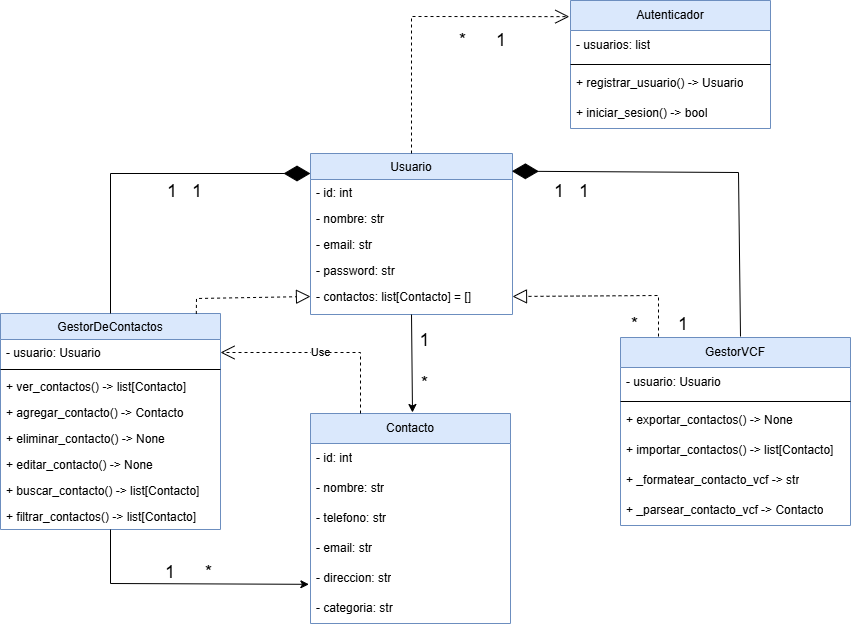

The diagram above was exported from draw.io. Its source (the exported page's mxGraphModel, read from the mxfile embedded in the PNG):
<mxGraphModel dx="1434" dy="738" grid="0" gridSize="10" guides="1" tooltips="1" connect="1" arrows="1" fold="1" page="1" pageScale="1" pageWidth="1169" pageHeight="827" math="0" shadow="0">
  <root>
    <mxCell id="WIyWlLk6GJQsqaUBKTNV-0" />
    <mxCell id="WIyWlLk6GJQsqaUBKTNV-1" parent="WIyWlLk6GJQsqaUBKTNV-0" />
    <mxCell id="zkfFHV4jXpPFQw0GAbJ--17" value="Usuario" style="swimlane;fontStyle=0;align=center;verticalAlign=top;childLayout=stackLayout;horizontal=1;startSize=26;horizontalStack=0;resizeParent=1;resizeLast=0;collapsible=1;marginBottom=0;rounded=0;shadow=0;strokeWidth=1;fillColor=#dae8fc;strokeColor=#6c8ebf;" parent="WIyWlLk6GJQsqaUBKTNV-1" vertex="1">
      <mxGeometry x="452" y="216" width="202" height="161" as="geometry">
        <mxRectangle x="550" y="140" width="160" height="26" as="alternateBounds" />
      </mxGeometry>
    </mxCell>
    <mxCell id="zkfFHV4jXpPFQw0GAbJ--18" value="- id: int" style="text;align=left;verticalAlign=top;spacingLeft=4;spacingRight=4;overflow=hidden;rotatable=0;points=[[0,0.5],[1,0.5]];portConstraint=eastwest;" parent="zkfFHV4jXpPFQw0GAbJ--17" vertex="1">
      <mxGeometry y="26" width="202" height="26" as="geometry" />
    </mxCell>
    <mxCell id="zkfFHV4jXpPFQw0GAbJ--20" value="- nombre: str" style="text;align=left;verticalAlign=top;spacingLeft=4;spacingRight=4;overflow=hidden;rotatable=0;points=[[0,0.5],[1,0.5]];portConstraint=eastwest;rounded=0;shadow=0;html=0;" parent="zkfFHV4jXpPFQw0GAbJ--17" vertex="1">
      <mxGeometry y="52" width="202" height="26" as="geometry" />
    </mxCell>
    <mxCell id="zkfFHV4jXpPFQw0GAbJ--21" value="- email: str" style="text;align=left;verticalAlign=top;spacingLeft=4;spacingRight=4;overflow=hidden;rotatable=0;points=[[0,0.5],[1,0.5]];portConstraint=eastwest;rounded=0;shadow=0;html=0;" parent="zkfFHV4jXpPFQw0GAbJ--17" vertex="1">
      <mxGeometry y="78" width="202" height="26" as="geometry" />
    </mxCell>
    <mxCell id="zkfFHV4jXpPFQw0GAbJ--22" value="- password: str" style="text;align=left;verticalAlign=top;spacingLeft=4;spacingRight=4;overflow=hidden;rotatable=0;points=[[0,0.5],[1,0.5]];portConstraint=eastwest;rounded=0;shadow=0;html=0;" parent="zkfFHV4jXpPFQw0GAbJ--17" vertex="1">
      <mxGeometry y="104" width="202" height="26" as="geometry" />
    </mxCell>
    <mxCell id="F7hYiIb-Df69KY3ty7IW-0" value="- contactos: list[Contacto] = []" style="text;align=left;verticalAlign=top;spacingLeft=4;spacingRight=4;overflow=hidden;rotatable=0;points=[[0,0.5],[1,0.5]];portConstraint=eastwest;rounded=0;shadow=0;html=0;" parent="zkfFHV4jXpPFQw0GAbJ--17" vertex="1">
      <mxGeometry y="130" width="202" height="26" as="geometry" />
    </mxCell>
    <mxCell id="F7hYiIb-Df69KY3ty7IW-1" value="Contacto" style="swimlane;fontStyle=0;childLayout=stackLayout;horizontal=1;startSize=30;horizontalStack=0;resizeParent=1;resizeParentMax=0;resizeLast=0;collapsible=1;marginBottom=0;whiteSpace=wrap;html=1;fillColor=#dae8fc;strokeColor=#6c8ebf;" parent="WIyWlLk6GJQsqaUBKTNV-1" vertex="1">
      <mxGeometry x="452" y="476" width="200" height="210" as="geometry" />
    </mxCell>
    <mxCell id="F7hYiIb-Df69KY3ty7IW-2" value="&lt;span style=&quot;text-wrap-mode: nowrap;&quot;&gt;-&lt;/span&gt;&amp;nbsp;id: int" style="text;strokeColor=none;fillColor=none;align=left;verticalAlign=middle;spacingLeft=4;spacingRight=4;overflow=hidden;points=[[0,0.5],[1,0.5]];portConstraint=eastwest;rotatable=0;whiteSpace=wrap;html=1;" parent="F7hYiIb-Df69KY3ty7IW-1" vertex="1">
      <mxGeometry y="30" width="200" height="30" as="geometry" />
    </mxCell>
    <mxCell id="F7hYiIb-Df69KY3ty7IW-3" value="- nombre: str" style="text;strokeColor=none;fillColor=none;align=left;verticalAlign=middle;spacingLeft=4;spacingRight=4;overflow=hidden;points=[[0,0.5],[1,0.5]];portConstraint=eastwest;rotatable=0;whiteSpace=wrap;html=1;" parent="F7hYiIb-Df69KY3ty7IW-1" vertex="1">
      <mxGeometry y="60" width="200" height="30" as="geometry" />
    </mxCell>
    <mxCell id="F7hYiIb-Df69KY3ty7IW-6" value="- telefono: str" style="text;strokeColor=none;fillColor=none;align=left;verticalAlign=middle;spacingLeft=4;spacingRight=4;overflow=hidden;points=[[0,0.5],[1,0.5]];portConstraint=eastwest;rotatable=0;whiteSpace=wrap;html=1;" parent="F7hYiIb-Df69KY3ty7IW-1" vertex="1">
      <mxGeometry y="90" width="200" height="30" as="geometry" />
    </mxCell>
    <mxCell id="F7hYiIb-Df69KY3ty7IW-4" value="- email: str" style="text;strokeColor=none;fillColor=none;align=left;verticalAlign=middle;spacingLeft=4;spacingRight=4;overflow=hidden;points=[[0,0.5],[1,0.5]];portConstraint=eastwest;rotatable=0;whiteSpace=wrap;html=1;" parent="F7hYiIb-Df69KY3ty7IW-1" vertex="1">
      <mxGeometry y="120" width="200" height="30" as="geometry" />
    </mxCell>
    <mxCell id="F7hYiIb-Df69KY3ty7IW-5" value="- direccion: str" style="text;strokeColor=none;fillColor=none;align=left;verticalAlign=middle;spacingLeft=4;spacingRight=4;overflow=hidden;points=[[0,0.5],[1,0.5]];portConstraint=eastwest;rotatable=0;whiteSpace=wrap;html=1;" parent="F7hYiIb-Df69KY3ty7IW-1" vertex="1">
      <mxGeometry y="150" width="200" height="30" as="geometry" />
    </mxCell>
    <mxCell id="F7hYiIb-Df69KY3ty7IW-7" value="- categoria: str" style="text;strokeColor=none;fillColor=none;align=left;verticalAlign=middle;spacingLeft=4;spacingRight=4;overflow=hidden;points=[[0,0.5],[1,0.5]];portConstraint=eastwest;rotatable=0;whiteSpace=wrap;html=1;" parent="F7hYiIb-Df69KY3ty7IW-1" vertex="1">
      <mxGeometry y="180" width="200" height="30" as="geometry" />
    </mxCell>
    <mxCell id="F7hYiIb-Df69KY3ty7IW-15" value="GestorDeContactos" style="swimlane;fontStyle=0;align=center;verticalAlign=top;childLayout=stackLayout;horizontal=1;startSize=26;horizontalStack=0;resizeParent=1;resizeLast=0;collapsible=1;marginBottom=0;rounded=0;shadow=0;strokeWidth=1;fillColor=#dae8fc;strokeColor=#6c8ebf;" parent="WIyWlLk6GJQsqaUBKTNV-1" vertex="1">
      <mxGeometry x="142" y="376" width="220" height="216" as="geometry">
        <mxRectangle x="550" y="140" width="160" height="26" as="alternateBounds" />
      </mxGeometry>
    </mxCell>
    <mxCell id="F7hYiIb-Df69KY3ty7IW-16" value="- usuario: Usuario" style="text;align=left;verticalAlign=top;spacingLeft=4;spacingRight=4;overflow=hidden;rotatable=0;points=[[0,0.5],[1,0.5]];portConstraint=eastwest;" parent="F7hYiIb-Df69KY3ty7IW-15" vertex="1">
      <mxGeometry y="26" width="220" height="26" as="geometry" />
    </mxCell>
    <mxCell id="F7hYiIb-Df69KY3ty7IW-21" value="" style="line;html=1;strokeWidth=1;align=left;verticalAlign=middle;spacingTop=-1;spacingLeft=3;spacingRight=3;rotatable=0;labelPosition=right;points=[];portConstraint=eastwest;" parent="F7hYiIb-Df69KY3ty7IW-15" vertex="1">
      <mxGeometry y="52" width="220" height="8" as="geometry" />
    </mxCell>
    <mxCell id="GW-rHk9ZPsGXqb4mQkz6-5" value="+ ver_contactos() -&gt; list[Contacto]" style="text;align=left;verticalAlign=top;spacingLeft=4;spacingRight=4;overflow=hidden;rotatable=0;points=[[0,0.5],[1,0.5]];portConstraint=eastwest;" vertex="1" parent="F7hYiIb-Df69KY3ty7IW-15">
      <mxGeometry y="60" width="220" height="26" as="geometry" />
    </mxCell>
    <mxCell id="F7hYiIb-Df69KY3ty7IW-22" value="+ agregar_contacto() -&gt; Contacto" style="text;align=left;verticalAlign=top;spacingLeft=4;spacingRight=4;overflow=hidden;rotatable=0;points=[[0,0.5],[1,0.5]];portConstraint=eastwest;" parent="F7hYiIb-Df69KY3ty7IW-15" vertex="1">
      <mxGeometry y="86" width="220" height="26" as="geometry" />
    </mxCell>
    <mxCell id="F7hYiIb-Df69KY3ty7IW-23" value="+ eliminar_contacto() -&gt; None" style="text;align=left;verticalAlign=top;spacingLeft=4;spacingRight=4;overflow=hidden;rotatable=0;points=[[0,0.5],[1,0.5]];portConstraint=eastwest;" parent="F7hYiIb-Df69KY3ty7IW-15" vertex="1">
      <mxGeometry y="112" width="220" height="26" as="geometry" />
    </mxCell>
    <mxCell id="F7hYiIb-Df69KY3ty7IW-24" value="+ editar_contacto() -&gt; None" style="text;align=left;verticalAlign=top;spacingLeft=4;spacingRight=4;overflow=hidden;rotatable=0;points=[[0,0.5],[1,0.5]];portConstraint=eastwest;" parent="F7hYiIb-Df69KY3ty7IW-15" vertex="1">
      <mxGeometry y="138" width="220" height="26" as="geometry" />
    </mxCell>
    <mxCell id="F7hYiIb-Df69KY3ty7IW-25" value="+ buscar_contacto() -&gt; list[Contacto]" style="text;align=left;verticalAlign=top;spacingLeft=4;spacingRight=4;overflow=hidden;rotatable=0;points=[[0,0.5],[1,0.5]];portConstraint=eastwest;" parent="F7hYiIb-Df69KY3ty7IW-15" vertex="1">
      <mxGeometry y="164" width="220" height="26" as="geometry" />
    </mxCell>
    <mxCell id="GW-rHk9ZPsGXqb4mQkz6-8" value="+ filtrar_contactos() -&gt; list[Contacto]" style="text;align=left;verticalAlign=top;spacingLeft=4;spacingRight=4;overflow=hidden;rotatable=0;points=[[0,0.5],[1,0.5]];portConstraint=eastwest;" vertex="1" parent="F7hYiIb-Df69KY3ty7IW-15">
      <mxGeometry y="190" width="220" height="26" as="geometry" />
    </mxCell>
    <mxCell id="F7hYiIb-Df69KY3ty7IW-27" value="Autenticador" style="swimlane;fontStyle=0;childLayout=stackLayout;horizontal=1;startSize=30;horizontalStack=0;resizeParent=1;resizeParentMax=0;resizeLast=0;collapsible=1;marginBottom=0;whiteSpace=wrap;html=1;fillColor=#dae8fc;strokeColor=#6c8ebf;" parent="WIyWlLk6GJQsqaUBKTNV-1" vertex="1">
      <mxGeometry x="712" y="63" width="200" height="128" as="geometry" />
    </mxCell>
    <mxCell id="GW-rHk9ZPsGXqb4mQkz6-6" value="&lt;span style=&quot;text-wrap-mode: nowrap;&quot;&gt;- usuarios: list&lt;/span&gt;" style="text;strokeColor=none;fillColor=none;align=left;verticalAlign=middle;spacingLeft=4;spacingRight=4;overflow=hidden;points=[[0,0.5],[1,0.5]];portConstraint=eastwest;rotatable=0;whiteSpace=wrap;html=1;" vertex="1" parent="F7hYiIb-Df69KY3ty7IW-27">
      <mxGeometry y="30" width="200" height="30" as="geometry" />
    </mxCell>
    <mxCell id="GW-rHk9ZPsGXqb4mQkz6-7" value="" style="line;html=1;strokeWidth=1;align=left;verticalAlign=middle;spacingTop=-1;spacingLeft=3;spacingRight=3;rotatable=0;labelPosition=right;points=[];portConstraint=eastwest;" vertex="1" parent="F7hYiIb-Df69KY3ty7IW-27">
      <mxGeometry y="60" width="200" height="8" as="geometry" />
    </mxCell>
    <mxCell id="F7hYiIb-Df69KY3ty7IW-28" value="&lt;span style=&quot;text-wrap-mode: nowrap;&quot;&gt;+ registrar_usuario() -&amp;gt; Usuario&lt;/span&gt;" style="text;strokeColor=none;fillColor=none;align=left;verticalAlign=middle;spacingLeft=4;spacingRight=4;overflow=hidden;points=[[0,0.5],[1,0.5]];portConstraint=eastwest;rotatable=0;whiteSpace=wrap;html=1;" parent="F7hYiIb-Df69KY3ty7IW-27" vertex="1">
      <mxGeometry y="68" width="200" height="30" as="geometry" />
    </mxCell>
    <mxCell id="F7hYiIb-Df69KY3ty7IW-29" value="+ iniciar_sesion() -&amp;gt; bool" style="text;strokeColor=none;fillColor=none;align=left;verticalAlign=middle;spacingLeft=4;spacingRight=4;overflow=hidden;points=[[0,0.5],[1,0.5]];portConstraint=eastwest;rotatable=0;whiteSpace=wrap;html=1;" parent="F7hYiIb-Df69KY3ty7IW-27" vertex="1">
      <mxGeometry y="98" width="200" height="30" as="geometry" />
    </mxCell>
    <mxCell id="F7hYiIb-Df69KY3ty7IW-34" value="GestorVCF" style="swimlane;fontStyle=0;childLayout=stackLayout;horizontal=1;startSize=30;horizontalStack=0;resizeParent=1;resizeParentMax=0;resizeLast=0;collapsible=1;marginBottom=0;whiteSpace=wrap;html=1;fillColor=#dae8fc;strokeColor=#6c8ebf;" parent="WIyWlLk6GJQsqaUBKTNV-1" vertex="1">
      <mxGeometry x="762" y="400" width="230" height="188" as="geometry" />
    </mxCell>
    <mxCell id="F7hYiIb-Df69KY3ty7IW-37" value="&lt;span style=&quot;text-wrap-mode: nowrap;&quot;&gt;- usuario: Usuario&lt;/span&gt;" style="text;strokeColor=none;fillColor=none;align=left;verticalAlign=middle;spacingLeft=4;spacingRight=4;overflow=hidden;points=[[0,0.5],[1,0.5]];portConstraint=eastwest;rotatable=0;whiteSpace=wrap;html=1;" parent="F7hYiIb-Df69KY3ty7IW-34" vertex="1">
      <mxGeometry y="30" width="230" height="30" as="geometry" />
    </mxCell>
    <mxCell id="F7hYiIb-Df69KY3ty7IW-38" value="" style="line;html=1;strokeWidth=1;align=left;verticalAlign=middle;spacingTop=-1;spacingLeft=3;spacingRight=3;rotatable=0;labelPosition=right;points=[];portConstraint=eastwest;" parent="F7hYiIb-Df69KY3ty7IW-34" vertex="1">
      <mxGeometry y="60" width="230" height="8" as="geometry" />
    </mxCell>
    <mxCell id="F7hYiIb-Df69KY3ty7IW-35" value="&lt;span style=&quot;text-wrap-mode: nowrap;&quot;&gt;+ exportar_contactos() -&amp;gt; None&lt;/span&gt;" style="text;strokeColor=none;fillColor=none;align=left;verticalAlign=middle;spacingLeft=4;spacingRight=4;overflow=hidden;points=[[0,0.5],[1,0.5]];portConstraint=eastwest;rotatable=0;whiteSpace=wrap;html=1;" parent="F7hYiIb-Df69KY3ty7IW-34" vertex="1">
      <mxGeometry y="68" width="230" height="30" as="geometry" />
    </mxCell>
    <mxCell id="F7hYiIb-Df69KY3ty7IW-36" value="+ importar_contactos() -&amp;gt; list[Contacto]" style="text;strokeColor=none;fillColor=none;align=left;verticalAlign=middle;spacingLeft=4;spacingRight=4;overflow=hidden;points=[[0,0.5],[1,0.5]];portConstraint=eastwest;rotatable=0;whiteSpace=wrap;html=1;" parent="F7hYiIb-Df69KY3ty7IW-34" vertex="1">
      <mxGeometry y="98" width="230" height="30" as="geometry" />
    </mxCell>
    <mxCell id="GW-rHk9ZPsGXqb4mQkz6-9" value="+ _formatear_contacto_vcf -&amp;gt; str" style="text;strokeColor=none;fillColor=none;align=left;verticalAlign=middle;spacingLeft=4;spacingRight=4;overflow=hidden;points=[[0,0.5],[1,0.5]];portConstraint=eastwest;rotatable=0;whiteSpace=wrap;html=1;" vertex="1" parent="F7hYiIb-Df69KY3ty7IW-34">
      <mxGeometry y="128" width="230" height="30" as="geometry" />
    </mxCell>
    <mxCell id="GW-rHk9ZPsGXqb4mQkz6-10" value="+ _parsear_contacto_vcf -&amp;gt; Contacto" style="text;strokeColor=none;fillColor=none;align=left;verticalAlign=middle;spacingLeft=4;spacingRight=4;overflow=hidden;points=[[0,0.5],[1,0.5]];portConstraint=eastwest;rotatable=0;whiteSpace=wrap;html=1;" vertex="1" parent="F7hYiIb-Df69KY3ty7IW-34">
      <mxGeometry y="158" width="230" height="30" as="geometry" />
    </mxCell>
    <mxCell id="F7hYiIb-Df69KY3ty7IW-41" value="" style="endArrow=diamondThin;endFill=1;endSize=24;html=1;rounded=0;exitX=0.5;exitY=0;exitDx=0;exitDy=0;" parent="WIyWlLk6GJQsqaUBKTNV-1" source="F7hYiIb-Df69KY3ty7IW-15" edge="1">
      <mxGeometry width="160" relative="1" as="geometry">
        <mxPoint x="732" y="306" as="sourcePoint" />
        <mxPoint x="452" y="236" as="targetPoint" />
        <Array as="points">
          <mxPoint x="252" y="236" />
        </Array>
      </mxGeometry>
    </mxCell>
    <mxCell id="F7hYiIb-Df69KY3ty7IW-45" value="&lt;font style=&quot;font-size: 18px;&quot;&gt;1&amp;nbsp; &amp;nbsp;1&lt;/font&gt;" style="edgeLabel;html=1;align=center;verticalAlign=middle;resizable=0;points=[];labelBackgroundColor=none;" parent="F7hYiIb-Df69KY3ty7IW-41" vertex="1" connectable="0">
      <mxGeometry x="0.2549" y="-1" relative="1" as="geometry">
        <mxPoint y="16" as="offset" />
      </mxGeometry>
    </mxCell>
    <mxCell id="F7hYiIb-Df69KY3ty7IW-42" value="" style="endArrow=diamondThin;endFill=1;endSize=24;html=1;rounded=0;entryX=0.997;entryY=0.11;entryDx=0;entryDy=0;entryPerimeter=0;" parent="WIyWlLk6GJQsqaUBKTNV-1" target="zkfFHV4jXpPFQw0GAbJ--17" edge="1">
      <mxGeometry width="160" relative="1" as="geometry">
        <mxPoint x="882" y="399" as="sourcePoint" />
        <mxPoint x="652" y="236" as="targetPoint" />
        <Array as="points">
          <mxPoint x="880" y="235" />
        </Array>
      </mxGeometry>
    </mxCell>
    <mxCell id="F7hYiIb-Df69KY3ty7IW-43" value="" style="endArrow=classic;html=1;rounded=0;exitX=0.5;exitY=1;exitDx=0;exitDy=0;" parent="WIyWlLk6GJQsqaUBKTNV-1" source="zkfFHV4jXpPFQw0GAbJ--17" edge="1">
      <mxGeometry width="50" height="50" relative="1" as="geometry">
        <mxPoint x="552" y="377" as="sourcePoint" />
        <mxPoint x="554" y="475" as="targetPoint" />
      </mxGeometry>
    </mxCell>
    <mxCell id="F7hYiIb-Df69KY3ty7IW-44" value="" style="endArrow=classic;html=1;rounded=0;entryX=-0.008;entryY=0.694;entryDx=0;entryDy=0;exitX=0.5;exitY=1;exitDx=0;exitDy=0;entryPerimeter=0;" parent="WIyWlLk6GJQsqaUBKTNV-1" target="F7hYiIb-Df69KY3ty7IW-5" edge="1" source="F7hYiIb-Df69KY3ty7IW-15">
      <mxGeometry width="50" height="50" relative="1" as="geometry">
        <mxPoint x="251.57999999999998" y="566" as="sourcePoint" />
        <mxPoint x="251.57999999999998" y="635" as="targetPoint" />
        <Array as="points">
          <mxPoint x="252" y="646" />
        </Array>
      </mxGeometry>
    </mxCell>
    <mxCell id="F7hYiIb-Df69KY3ty7IW-46" value="&lt;font style=&quot;font-size: 18px;&quot;&gt;1&amp;nbsp; &amp;nbsp; &amp;nbsp; *&lt;/font&gt;" style="edgeLabel;html=1;align=center;verticalAlign=middle;resizable=0;points=[];labelBackgroundColor=none;" parent="WIyWlLk6GJQsqaUBKTNV-1" vertex="1" connectable="0">
      <mxGeometry x="347.00344827586207" y="625" as="geometry">
        <mxPoint x="-18" y="9" as="offset" />
      </mxGeometry>
    </mxCell>
    <mxCell id="F7hYiIb-Df69KY3ty7IW-47" value="&lt;font style=&quot;font-size: 18px;&quot;&gt;1&lt;/font&gt;&lt;div&gt;&lt;span style=&quot;background-color: transparent; color: light-dark(rgb(0, 0, 0), rgb(255, 255, 255)); font-size: 18px;&quot;&gt;&lt;br&gt;&lt;/span&gt;&lt;/div&gt;&lt;div&gt;&lt;span style=&quot;background-color: transparent; color: light-dark(rgb(0, 0, 0), rgb(255, 255, 255)); font-size: 18px;&quot;&gt;*&lt;/span&gt;&lt;/div&gt;" style="edgeLabel;html=1;align=center;verticalAlign=middle;resizable=0;points=[];labelBackgroundColor=none;" parent="WIyWlLk6GJQsqaUBKTNV-1" vertex="1" connectable="0">
      <mxGeometry x="565.0034482758621" y="424" as="geometry" />
    </mxCell>
    <mxCell id="F7hYiIb-Df69KY3ty7IW-48" value="&lt;span style=&quot;font-size: 18px;&quot;&gt;*&amp;nbsp; &amp;nbsp; &amp;nbsp; &amp;nbsp; 1&lt;/span&gt;" style="edgeLabel;html=1;align=center;verticalAlign=middle;resizable=0;points=[];labelBackgroundColor=none;" parent="WIyWlLk6GJQsqaUBKTNV-1" vertex="1" connectable="0">
      <mxGeometry x="807.0034482758621" y="392" as="geometry">
        <mxPoint x="-7" y="-6" as="offset" />
      </mxGeometry>
    </mxCell>
    <mxCell id="F7hYiIb-Df69KY3ty7IW-49" value="&lt;font style=&quot;font-size: 18px;&quot;&gt;1&amp;nbsp; &amp;nbsp;1&lt;/font&gt;" style="edgeLabel;html=1;align=center;verticalAlign=middle;resizable=0;points=[];labelBackgroundColor=none;" parent="WIyWlLk6GJQsqaUBKTNV-1" vertex="1" connectable="0">
      <mxGeometry x="712.0033333333336" y="253" as="geometry" />
    </mxCell>
    <mxCell id="F7hYiIb-Df69KY3ty7IW-51" value="&lt;font style=&quot;font-size: 18px;&quot;&gt;*&amp;nbsp; &amp;nbsp; &amp;nbsp; 1&lt;/font&gt;" style="edgeLabel;html=1;align=center;verticalAlign=middle;resizable=0;points=[];labelBackgroundColor=none;" parent="WIyWlLk6GJQsqaUBKTNV-1" vertex="1" connectable="0">
      <mxGeometry x="623.0033333333336" y="102" as="geometry" />
    </mxCell>
    <mxCell id="GW-rHk9ZPsGXqb4mQkz6-3" value="" style="endArrow=block;dashed=1;endFill=0;endSize=12;html=1;rounded=0;entryX=1;entryY=0.5;entryDx=0;entryDy=0;" edge="1" parent="WIyWlLk6GJQsqaUBKTNV-1" target="F7hYiIb-Df69KY3ty7IW-0">
      <mxGeometry width="160" relative="1" as="geometry">
        <mxPoint x="800" y="399" as="sourcePoint" />
        <mxPoint x="782" y="428" as="targetPoint" />
        <Array as="points">
          <mxPoint x="800" y="358" />
        </Array>
      </mxGeometry>
    </mxCell>
    <mxCell id="GW-rHk9ZPsGXqb4mQkz6-11" value="" style="endArrow=block;dashed=1;endFill=0;endSize=12;html=1;rounded=0;entryX=0;entryY=0.5;entryDx=0;entryDy=0;exitX=0.89;exitY=0.002;exitDx=0;exitDy=0;exitPerimeter=0;" edge="1" parent="WIyWlLk6GJQsqaUBKTNV-1" source="F7hYiIb-Df69KY3ty7IW-15" target="F7hYiIb-Df69KY3ty7IW-0">
      <mxGeometry width="160" relative="1" as="geometry">
        <mxPoint x="329" y="339" as="sourcePoint" />
        <mxPoint x="183" y="299" as="targetPoint" />
        <Array as="points">
          <mxPoint x="338" y="361" />
        </Array>
      </mxGeometry>
    </mxCell>
    <mxCell id="GW-rHk9ZPsGXqb4mQkz6-12" value="" style="endArrow=open;endSize=12;dashed=1;html=1;rounded=0;entryX=-0.006;entryY=0.126;entryDx=0;entryDy=0;entryPerimeter=0;exitX=0.5;exitY=0;exitDx=0;exitDy=0;" edge="1" parent="WIyWlLk6GJQsqaUBKTNV-1" source="zkfFHV4jXpPFQw0GAbJ--17" target="F7hYiIb-Df69KY3ty7IW-27">
      <mxGeometry width="160" relative="1" as="geometry">
        <mxPoint x="535" y="191" as="sourcePoint" />
        <mxPoint x="695" y="191" as="targetPoint" />
        <Array as="points">
          <mxPoint x="553" y="79" />
        </Array>
      </mxGeometry>
    </mxCell>
    <mxCell id="GW-rHk9ZPsGXqb4mQkz6-13" value="Use" style="endArrow=open;endSize=12;dashed=1;html=1;rounded=0;entryX=1;entryY=0.5;entryDx=0;entryDy=0;exitX=0.25;exitY=0;exitDx=0;exitDy=0;" edge="1" parent="WIyWlLk6GJQsqaUBKTNV-1" source="F7hYiIb-Df69KY3ty7IW-1" target="F7hYiIb-Df69KY3ty7IW-16">
      <mxGeometry width="160" relative="1" as="geometry">
        <mxPoint x="386" y="441" as="sourcePoint" />
        <mxPoint x="546" y="441" as="targetPoint" />
        <Array as="points">
          <mxPoint x="502" y="415" />
        </Array>
      </mxGeometry>
    </mxCell>
  </root>
</mxGraphModel>